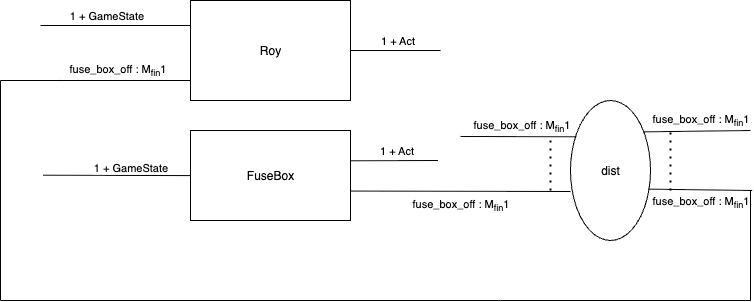

The diagram above was exported from draw.io. Its source (the exported page's mxGraphModel, read from the mxfile embedded in the PNG):
<mxGraphModel dx="1541" dy="826" grid="1" gridSize="10" guides="1" tooltips="1" connect="1" arrows="1" fold="1" page="1" pageScale="1" pageWidth="1100" pageHeight="1700" math="0" shadow="0">
  <root>
    <mxCell id="0" />
    <mxCell id="1" parent="0" />
    <mxCell id="wLpk4BYtdLMdJDYbwjVS-2" value="Roy" style="rounded=0;whiteSpace=wrap;html=1;" parent="1" vertex="1">
      <mxGeometry x="350" y="350" width="160" height="100" as="geometry" />
    </mxCell>
    <mxCell id="wLpk4BYtdLMdJDYbwjVS-3" value="" style="endArrow=none;html=1;rounded=0;exitX=0;exitY=0.25;exitDx=0;exitDy=0;" parent="1" source="wLpk4BYtdLMdJDYbwjVS-2" edge="1">
      <mxGeometry width="50" height="50" relative="1" as="geometry">
        <mxPoint x="610" y="520" as="sourcePoint" />
        <mxPoint x="200" y="375" as="targetPoint" />
      </mxGeometry>
    </mxCell>
    <mxCell id="wLpk4BYtdLMdJDYbwjVS-7" value="1 + GameState" style="edgeLabel;html=1;align=center;verticalAlign=bottom;resizable=0;points=[];labelPosition=center;verticalLabelPosition=top;" parent="wLpk4BYtdLMdJDYbwjVS-3" vertex="1" connectable="0">
      <mxGeometry x="0.1333" y="-2" relative="1" as="geometry">
        <mxPoint as="offset" />
      </mxGeometry>
    </mxCell>
    <mxCell id="wLpk4BYtdLMdJDYbwjVS-4" value="" style="endArrow=none;html=1;rounded=0;exitX=0;exitY=0.75;exitDx=0;exitDy=0;" parent="1" edge="1">
      <mxGeometry width="50" height="50" relative="1" as="geometry">
        <mxPoint x="350" y="430" as="sourcePoint" />
        <mxPoint x="200" y="430" as="targetPoint" />
      </mxGeometry>
    </mxCell>
    <mxCell id="wLpk4BYtdLMdJDYbwjVS-6" value="fuse_box_off : M&lt;sub&gt;fin&lt;/sub&gt;1" style="edgeLabel;html=1;align=center;verticalAlign=bottom;resizable=0;points=[];labelPosition=center;verticalLabelPosition=top;" parent="wLpk4BYtdLMdJDYbwjVS-4" vertex="1" connectable="0">
      <mxGeometry x="-0.0222" y="-1" relative="1" as="geometry">
        <mxPoint as="offset" />
      </mxGeometry>
    </mxCell>
    <mxCell id="wLpk4BYtdLMdJDYbwjVS-9" value="" style="endArrow=none;html=1;rounded=0;exitX=1;exitY=0.5;exitDx=0;exitDy=0;" parent="1" source="wLpk4BYtdLMdJDYbwjVS-2" edge="1">
      <mxGeometry width="50" height="50" relative="1" as="geometry">
        <mxPoint x="900" y="340" as="sourcePoint" />
        <mxPoint x="600" y="400" as="targetPoint" />
      </mxGeometry>
    </mxCell>
    <mxCell id="wLpk4BYtdLMdJDYbwjVS-10" value="1 + Act" style="edgeLabel;html=1;align=center;verticalAlign=bottom;resizable=0;points=[];labelPosition=center;verticalLabelPosition=top;" parent="wLpk4BYtdLMdJDYbwjVS-9" vertex="1" connectable="0">
      <mxGeometry x="0.0349" y="2" relative="1" as="geometry">
        <mxPoint as="offset" />
      </mxGeometry>
    </mxCell>
    <mxCell id="wLpk4BYtdLMdJDYbwjVS-13" value="FuseBox" style="rounded=0;whiteSpace=wrap;html=1;" parent="1" vertex="1">
      <mxGeometry x="350" y="480" width="160" height="90" as="geometry" />
    </mxCell>
    <mxCell id="wLpk4BYtdLMdJDYbwjVS-14" value="" style="endArrow=none;html=1;rounded=0;entryX=-0.016;entryY=0.571;entryDx=0;entryDy=0;entryPerimeter=0;" parent="1" edge="1">
      <mxGeometry width="50" height="50" relative="1" as="geometry">
        <mxPoint x="202.56" y="524.71" as="sourcePoint" />
        <mxPoint x="350.00000000000006" y="525.0999999999999" as="targetPoint" />
      </mxGeometry>
    </mxCell>
    <mxCell id="wLpk4BYtdLMdJDYbwjVS-15" value="1 + GameState" style="edgeLabel;html=1;align=center;verticalAlign=bottom;resizable=0;points=[];labelPosition=center;verticalLabelPosition=top;" parent="wLpk4BYtdLMdJDYbwjVS-14" vertex="1" connectable="0">
      <mxGeometry x="0.1822" relative="1" as="geometry">
        <mxPoint as="offset" />
      </mxGeometry>
    </mxCell>
    <mxCell id="wLpk4BYtdLMdJDYbwjVS-19" value="" style="endArrow=none;html=1;rounded=0;entryX=1.016;entryY=0.203;entryDx=0;entryDy=0;entryPerimeter=0;" parent="1" edge="1">
      <mxGeometry width="50" height="50" relative="1" as="geometry">
        <mxPoint x="597.44" y="510" as="sourcePoint" />
        <mxPoint x="509.99999999999994" y="510.27" as="targetPoint" />
      </mxGeometry>
    </mxCell>
    <mxCell id="wLpk4BYtdLMdJDYbwjVS-20" value="1 + Act" style="edgeLabel;html=1;align=center;verticalAlign=middle;resizable=0;points=[];" parent="wLpk4BYtdLMdJDYbwjVS-19" vertex="1" connectable="0">
      <mxGeometry x="-0.0459" y="-1" relative="1" as="geometry">
        <mxPoint y="-9" as="offset" />
      </mxGeometry>
    </mxCell>
    <mxCell id="wLpk4BYtdLMdJDYbwjVS-21" value="" style="endArrow=none;html=1;rounded=0;exitX=1.002;exitY=0.673;exitDx=0;exitDy=0;exitPerimeter=0;entryX=0;entryY=0.65;entryDx=0;entryDy=0;entryPerimeter=0;" parent="1" target="wLpk4BYtdLMdJDYbwjVS-28" edge="1">
      <mxGeometry width="50" height="50" relative="1" as="geometry">
        <mxPoint x="510.0000000000002" y="540.5699999999999" as="sourcePoint" />
        <mxPoint x="600" y="541" as="targetPoint" />
      </mxGeometry>
    </mxCell>
    <mxCell id="wLpk4BYtdLMdJDYbwjVS-22" value="fuse_box_off : M&lt;sub&gt;fin&lt;/sub&gt;1" style="edgeLabel;html=1;align=center;verticalAlign=top;resizable=0;points=[];labelPosition=center;verticalLabelPosition=bottom;" parent="wLpk4BYtdLMdJDYbwjVS-21" vertex="1" connectable="0">
      <mxGeometry x="0.312" y="1" relative="1" as="geometry">
        <mxPoint x="-34" as="offset" />
      </mxGeometry>
    </mxCell>
    <mxCell id="wLpk4BYtdLMdJDYbwjVS-24" value="" style="endArrow=none;html=1;rounded=0;" parent="1" edge="1">
      <mxGeometry width="50" height="50" relative="1" as="geometry">
        <mxPoint x="160" y="650" as="sourcePoint" />
        <mxPoint x="660" y="650" as="targetPoint" />
      </mxGeometry>
    </mxCell>
    <mxCell id="wLpk4BYtdLMdJDYbwjVS-25" value="" style="endArrow=none;html=1;rounded=0;" parent="1" edge="1">
      <mxGeometry width="50" height="50" relative="1" as="geometry">
        <mxPoint x="160" y="650" as="sourcePoint" />
        <mxPoint x="160" y="430" as="targetPoint" />
      </mxGeometry>
    </mxCell>
    <mxCell id="wLpk4BYtdLMdJDYbwjVS-27" value="" style="endArrow=none;html=1;rounded=0;" parent="1" edge="1">
      <mxGeometry width="50" height="50" relative="1" as="geometry">
        <mxPoint x="160" y="430" as="sourcePoint" />
        <mxPoint x="220" y="430" as="targetPoint" />
      </mxGeometry>
    </mxCell>
    <mxCell id="wLpk4BYtdLMdJDYbwjVS-28" value="dist" style="ellipse;whiteSpace=wrap;html=1;" parent="1" vertex="1">
      <mxGeometry x="730" y="450" width="80" height="140" as="geometry" />
    </mxCell>
    <mxCell id="wLpk4BYtdLMdJDYbwjVS-29" value="" style="endArrow=none;html=1;rounded=0;entryX=0.071;entryY=0.259;entryDx=0;entryDy=0;entryPerimeter=0;" parent="1" target="wLpk4BYtdLMdJDYbwjVS-28" edge="1">
      <mxGeometry width="50" height="50" relative="1" as="geometry">
        <mxPoint x="620" y="486" as="sourcePoint" />
        <mxPoint x="470" y="380" as="targetPoint" />
      </mxGeometry>
    </mxCell>
    <mxCell id="wLpk4BYtdLMdJDYbwjVS-30" value="fuse_box_off : M&lt;sub&gt;fin&lt;/sub&gt;1" style="edgeLabel;html=1;align=center;verticalAlign=bottom;resizable=0;points=[];labelPosition=center;verticalLabelPosition=top;" parent="wLpk4BYtdLMdJDYbwjVS-29" vertex="1" connectable="0">
      <mxGeometry x="0.3189" y="1" relative="1" as="geometry">
        <mxPoint x="-16" as="offset" />
      </mxGeometry>
    </mxCell>
    <mxCell id="wLpk4BYtdLMdJDYbwjVS-31" value="" style="endArrow=none;dashed=1;html=1;dashPattern=1 3;strokeWidth=2;rounded=0;" parent="1" edge="1">
      <mxGeometry width="50" height="50" relative="1" as="geometry">
        <mxPoint x="710" y="540" as="sourcePoint" />
        <mxPoint x="710" y="490" as="targetPoint" />
      </mxGeometry>
    </mxCell>
    <mxCell id="wLpk4BYtdLMdJDYbwjVS-32" value="" style="endArrow=none;html=1;rounded=0;exitX=0.914;exitY=0.224;exitDx=0;exitDy=0;exitPerimeter=0;" parent="1" source="wLpk4BYtdLMdJDYbwjVS-28" edge="1">
      <mxGeometry width="50" height="50" relative="1" as="geometry">
        <mxPoint x="420" y="520" as="sourcePoint" />
        <mxPoint x="910" y="480" as="targetPoint" />
      </mxGeometry>
    </mxCell>
    <mxCell id="wLpk4BYtdLMdJDYbwjVS-33" value="fuse_box_off : M&lt;sub&gt;fin&lt;/sub&gt;1" style="edgeLabel;html=1;align=center;verticalAlign=bottom;resizable=0;points=[];labelPosition=center;verticalLabelPosition=top;" parent="wLpk4BYtdLMdJDYbwjVS-32" vertex="1" connectable="0">
      <mxGeometry x="0.1549" y="-1" relative="1" as="geometry">
        <mxPoint x="-5" y="-2" as="offset" />
      </mxGeometry>
    </mxCell>
    <mxCell id="wLpk4BYtdLMdJDYbwjVS-34" value="" style="endArrow=none;html=1;rounded=0;exitX=0.971;exitY=0.633;exitDx=0;exitDy=0;exitPerimeter=0;" parent="1" source="wLpk4BYtdLMdJDYbwjVS-28" edge="1">
      <mxGeometry width="50" height="50" relative="1" as="geometry">
        <mxPoint x="420" y="520" as="sourcePoint" />
        <mxPoint x="911.7142857142857" y="540" as="targetPoint" />
      </mxGeometry>
    </mxCell>
    <mxCell id="wLpk4BYtdLMdJDYbwjVS-35" value="fuse_box_off : M&lt;sub&gt;fin&lt;/sub&gt;1" style="edgeLabel;html=1;align=center;verticalAlign=top;resizable=0;points=[];labelPosition=center;verticalLabelPosition=bottom;" parent="wLpk4BYtdLMdJDYbwjVS-34" vertex="1" connectable="0">
      <mxGeometry x="-0.0551" y="2" relative="1" as="geometry">
        <mxPoint x="3" as="offset" />
      </mxGeometry>
    </mxCell>
    <mxCell id="wLpk4BYtdLMdJDYbwjVS-36" value="" style="endArrow=none;html=1;rounded=0;" parent="1" edge="1">
      <mxGeometry width="50" height="50" relative="1" as="geometry">
        <mxPoint x="910" y="540" as="sourcePoint" />
        <mxPoint x="910" y="650" as="targetPoint" />
      </mxGeometry>
    </mxCell>
    <mxCell id="wLpk4BYtdLMdJDYbwjVS-37" value="" style="endArrow=none;html=1;rounded=0;" parent="1" edge="1">
      <mxGeometry width="50" height="50" relative="1" as="geometry">
        <mxPoint x="660" y="650" as="sourcePoint" />
        <mxPoint x="910" y="650" as="targetPoint" />
      </mxGeometry>
    </mxCell>
    <mxCell id="wLpk4BYtdLMdJDYbwjVS-38" value="" style="endArrow=none;dashed=1;html=1;dashPattern=1 3;strokeWidth=2;rounded=0;" parent="1" edge="1">
      <mxGeometry width="50" height="50" relative="1" as="geometry">
        <mxPoint x="830" y="540" as="sourcePoint" />
        <mxPoint x="830" y="480" as="targetPoint" />
      </mxGeometry>
    </mxCell>
  </root>
</mxGraphModel>